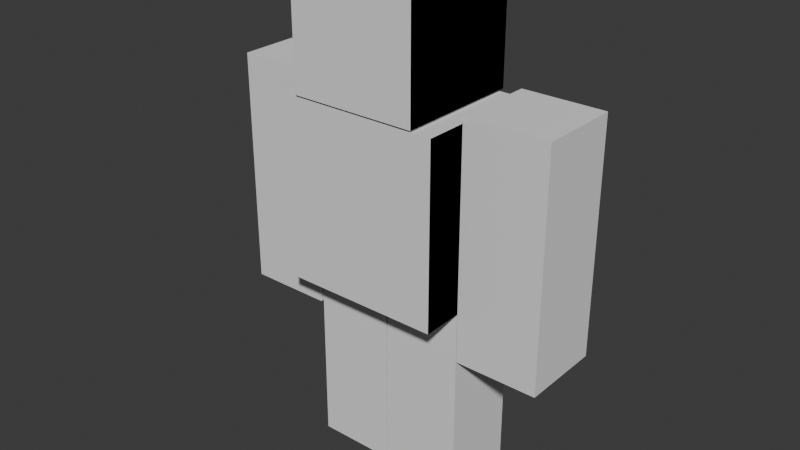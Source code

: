 # Source: character_1.blend  (saved by Blender 5.1.29; exported with 4.5.12 LTS)
import bpy
from mathutils import Matrix  # noqa: F401  (used for matrix-valued properties, if any)

bpy.ops.wm.read_factory_settings(use_empty=True)
scene = bpy.context.scene
scene.name = 'Scene'

# ---- collections
col_collection = bpy.data.collections.new('Collection'); scene.collection.children.link(col_collection)

# ---- world
world_world = bpy.data.worlds.new('World'); scene.world = world_world
world_world.use_nodes = True; world_world.node_tree.nodes.clear()
_N = world_world.node_tree.nodes; _L = world_world.node_tree.links
n0 = _N.new('ShaderNodeOutputWorld'); n0.name = 'World Output'; n0.location = (200, 100)
n1 = _N.new('ShaderNodeBackground'); n1.name = 'Background'; n1.location = (-200, 100)
n1.inputs[0].default_value = (0.05088, 0.05088, 0.05088, 1.0)
_L.new(n1.outputs[0], n0.inputs[0])
n0.is_active_output = True
world_world.color = (0.05088, 0.05088, 0.05088)
world_world.sun_shadow_jitter_overblur = 0.0

# ---- meshes
me_cube_006 = bpy.data.meshes.new('Cube.006')
me_cube_006.from_pydata([(1.0, -1.0, 2.021), (1.0, -1.0, 3.816), (1.0, 1.0, 2.021), (1.0, 1.0, 3.816), (2.042, -0.3453, 1.537), (2.042, -0.3453, 3.887), (2.042, 1.019, 1.537), (2.042, 1.019, 3.887), (1.015, -0.3453, 1.537), (1.015, -0.3453, 3.887), (1.015, 1.019, 1.537), (1.015, 1.019, 3.887), (0.9929, -0.3152, 0.02229), (0.9929, -0.3152, 2.015), (0.9929, 0.9893, 0.02229), (0.9929, 0.9893, 2.015), (0.01136, -0.3152, 0.02229), (0.01136, -0.3152, 2.015), (0.01136, 0.9893, 0.0198), (0.01136, 0.9893, 2.015), (0.7737, -1.038, 3.84), (0.7737, -1.038, 5.1), (0.7737, 1.038, 3.84), (0.7737, 1.038, 5.1), (1.0, -1.0, 2.021), (1.0, -1.0, 3.816), (1.0, 1.0, 2.021), (1.0, 1.0, 3.816), (0.7737, -1.038, 3.84), (0.7737, -1.038, 5.1), (0.7737, 1.038, 3.84), (0.7737, 1.038, 5.1), (0.0, 1.038, 3.84), (0.0, 1.038, 5.1), (0.0, -1.038, 3.84), (0.0, -1.038, 5.1), (0.0, 1.0, 2.021), (0.0, 1.0, 3.816), (0.0, -1.0, 2.021), (0.0, -1.0, 3.816), (2.042, -0.3453, 2.77), (2.042, -0.3453, 2.903), (2.042, -0.3453, 2.803), (2.042, -0.3453, 2.836), (2.042, -0.3453, 2.87), (2.042, 1.019, 2.903), (2.042, 1.019, 2.77), (2.042, 1.019, 2.87), (2.042, 1.019, 2.836), (2.042, 1.019, 2.803), (1.015, 1.019, 2.903), (1.015, 1.019, 2.77), (1.015, 1.019, 2.87), (1.015, 1.019, 2.836), (1.015, 1.019, 2.803), (1.015, -0.3453, 2.903), (1.015, -0.3453, 2.77), (1.015, -0.3453, 2.87), (1.015, -0.3453, 2.836), (1.015, -0.3453, 2.803), (0.01136, -0.3152, 1.149), (0.01136, -0.3152, 1.018), (0.01136, -0.3152, 1.117), (0.01136, -0.3152, 1.084), (0.01136, -0.3152, 1.051), (0.01136, 0.9893, 1.018), (0.01136, 0.9893, 1.149), (0.01136, 0.9893, 1.051), (0.01136, 0.9893, 1.084), (0.01136, 0.9893, 1.117), (0.9929, 0.9893, 1.018), (0.9929, 0.9893, 1.149), (0.9929, 0.9893, 1.051), (0.9929, 0.9893, 1.084), (0.9929, 0.9893, 1.117), (0.9929, -0.3152, 1.149), (0.9929, -0.3152, 1.018), (0.9929, -0.3152, 1.117), (0.9929, -0.3152, 1.084), (0.9929, -0.3152, 1.051), (-1.0, -1.0, 2.021), (-1.0, -1.0, 3.816), (-1.0, 1.0, 2.021), (-1.0, 1.0, 3.816), (-2.042, -0.3453, 1.537), (-2.042, -0.3453, 3.887), (-2.042, 1.019, 1.537), (-2.042, 1.019, 3.887), (-1.015, -0.3453, 1.537), (-1.015, -0.3453, 3.887), (-1.015, 1.019, 1.537), (-1.015, 1.019, 3.887), (-0.9929, -0.3152, 0.02229), (-0.9929, -0.3152, 2.015), (-0.9929, 0.9893, 0.02229), (-0.9929, 0.9893, 2.015), (-0.01136, -0.3152, 0.02229), (-0.01136, -0.3152, 2.015), (-0.01136, 0.9893, 0.02229), (-0.01136, 0.9893, 2.015), (-0.7737, -1.038, 3.84), (-0.7737, -1.038, 5.1), (-0.7737, 1.038, 3.84), (-0.7737, 1.038, 5.1), (-1.0, -1.0, 2.021), (-1.0, -1.0, 3.816), (-1.0, 1.0, 2.021), (-1.0, 1.0, 3.816), (-0.7737, -1.038, 3.84), (-0.7737, -1.038, 5.1), (-0.7737, 1.038, 3.84), (-0.7737, 1.038, 5.1), (-2.042, -0.3453, 2.77), (-2.042, -0.3453, 2.903), (-2.042, -0.3453, 2.803), (-2.042, -0.3453, 2.836), (-2.042, -0.3453, 2.87), (-2.042, 1.019, 2.903), (-2.042, 1.019, 2.77), (-2.042, 1.019, 2.87), (-2.042, 1.019, 2.836), (-2.042, 1.019, 2.803), (-1.015, 1.019, 2.903), (-1.015, 1.019, 2.77), (-1.015, 1.019, 2.87), (-1.015, 1.019, 2.836), (-1.015, 1.019, 2.803), (-1.015, -0.3453, 2.903), (-1.015, -0.3453, 2.77), (-1.015, -0.3453, 2.87), (-1.015, -0.3453, 2.836), (-1.015, -0.3453, 2.803), (-0.01136, -0.3152, 1.149), (-0.01136, -0.3152, 1.018), (-0.01136, -0.3152, 1.117), (-0.01136, -0.3152, 1.084), (-0.01136, -0.3152, 1.051), (-0.01136, 0.9893, 1.018), (-0.01136, 0.9893, 1.149), (-0.01136, 0.9893, 1.051), (-0.01136, 0.9893, 1.084), (-0.01136, 0.9893, 1.117), (-0.9929, 0.9893, 1.018), (-0.9929, 0.9893, 1.149), (-0.9929, 0.9893, 1.051), (-0.9929, 0.9893, 1.084), (-0.9929, 0.9893, 1.117), (-0.9929, -0.3152, 1.149), (-0.9929, -0.3152, 1.018), (-0.9929, -0.3152, 1.117), (-0.9929, -0.3152, 1.084), (-0.9929, -0.3152, 1.051)], [], [(2, 3, 1, 0), (6, 4, 8, 10), (11, 9, 5, 7), (14, 12, 16, 18), (19, 17, 13, 15), (22, 23, 21, 20), (24, 26, 27, 25), (38, 24, 25, 39), (37, 39, 25, 27), (28, 30, 31, 29), (34, 28, 29, 35), (33, 35, 29, 31), (30, 28, 34, 32), (30, 32, 33, 31), (26, 24, 38, 36), (26, 36, 37, 27), (41, 55, 57, 44), (44, 57, 58, 43), (43, 58, 59, 42), (42, 59, 56, 40), (55, 50, 52, 57), (57, 52, 53, 58), (58, 53, 54, 59), (59, 54, 51, 56), (50, 45, 47, 52), (52, 47, 48, 53), (53, 48, 49, 54), (54, 49, 46, 51), (45, 41, 44, 47), (47, 44, 43, 48), (48, 43, 42, 49), (49, 42, 40, 46), (55, 41, 5, 9), (4, 6, 46, 40), (8, 4, 40, 56), (41, 45, 7, 5), (6, 10, 51, 46), (45, 50, 11, 7), (10, 8, 56, 51), (50, 55, 9, 11), (71, 75, 77, 74), (74, 77, 78, 73), (73, 78, 79, 72), (72, 79, 76, 70), (75, 60, 62, 77), (77, 62, 63, 78), (78, 63, 64, 79), (79, 64, 61, 76), (66, 71, 74, 69), (69, 74, 73, 68), (68, 73, 72, 67), (67, 72, 70, 65), (60, 66, 69, 62), (62, 69, 68, 63), (63, 68, 67, 64), (64, 67, 65, 61), (60, 75, 13, 17), (16, 12, 76, 61), (66, 60, 17, 19), (18, 16, 61, 65), (14, 18, 65, 70), (71, 66, 19, 15), (12, 14, 70, 76), (75, 71, 15, 13), (82, 80, 81, 83), (86, 90, 88, 84), (91, 87, 85, 89), (94, 98, 96, 92), (99, 95, 93, 97), (102, 100, 101, 103), (104, 105, 107, 106), (38, 39, 105, 104), (37, 107, 105, 39), (108, 109, 111, 110), (34, 35, 109, 108), (33, 111, 109, 35), (110, 32, 34, 108), (110, 111, 33, 32), (106, 36, 38, 104), (106, 107, 37, 36), (113, 116, 129, 127), (116, 115, 130, 129), (115, 114, 131, 130), (114, 112, 128, 131), (127, 129, 124, 122), (129, 130, 125, 124), (130, 131, 126, 125), (131, 128, 123, 126), (122, 124, 119, 117), (124, 125, 120, 119), (125, 126, 121, 120), (126, 123, 118, 121), (117, 119, 116, 113), (119, 120, 115, 116), (120, 121, 114, 115), (121, 118, 112, 114), (127, 89, 85, 113), (84, 112, 118, 86), (88, 128, 112, 84), (113, 85, 87, 117), (86, 118, 123, 90), (117, 87, 91, 122), (90, 123, 128, 88), (122, 91, 89, 127), (143, 146, 149, 147), (146, 145, 150, 149), (145, 144, 151, 150), (144, 142, 148, 151), (147, 149, 134, 132), (149, 150, 135, 134), (150, 151, 136, 135), (151, 148, 133, 136), (138, 141, 146, 143), (141, 140, 145, 146), (140, 139, 144, 145), (139, 137, 142, 144), (132, 134, 141, 138), (134, 135, 140, 141), (135, 136, 139, 140), (136, 133, 137, 139), (132, 97, 93, 147), (96, 133, 148, 92), (138, 99, 97, 132), (98, 137, 133, 96), (94, 142, 137, 98), (143, 95, 99, 138), (92, 148, 142, 94), (147, 93, 95, 143)])
_uv = me_cube_006.uv_layers.new(name='UVMap')
_uv.uv.foreach_set('vector', [0.375, 0.5, 0.625, 0.5, 0.625, 0.75, 0.375, 0.75, 0.125, 0.5, 0.125, 0.75, 0.375, 0.75, 0.375, 0.5, 0.625, 0.5, 0.625, 0.75, 0.875, 0.75, 0.875, 0.5, 0.125, 0.5, 0.125, 0.75, 0.375, 0.75, 0.375, 0.5, 0.625, 0.5, 0.625, 0.75, 0.875, 0.75, 0.875, 0.5, 0.375, 0.5, 0.625, 0.5, 0.625, 0.75, 0.375, 0.75, 0.375, 0.0, 0.375, 0.25, 0.625, 0.25, 0.625, 0.0, 0.375, 0.875, 0.375, 1.0, 0.625, 1.0, 0.625, 0.875, 0.75, 0.5, 0.75, 0.75, 0.875, 0.75, 0.875, 0.5, 0.375, 0.0, 0.375, 0.25, 0.625, 0.25, 0.625, 0.0, 0.375, 0.875, 0.375, 1.0, 0.625, 1.0, 0.625, 0.875, 0.75, 0.5, 0.75, 0.75, 0.875, 0.75, 0.875, 0.5, 0.125, 0.5, 0.125, 0.75, 0.25, 0.75, 0.25, 0.5, 0.375, 0.25, 0.375, 0.375, 0.625, 0.375, 0.625, 0.25, 0.125, 0.5, 0.125, 0.75, 0.25, 0.75, 0.25, 0.5, 0.375, 0.25, 0.375, 0.375, 0.625, 0.375, 0.625, 0.25, 0.5203, 1.0, 0.5203, 0.75, 0.5168, 0.75, 0.5168, 1.0, 0.5168, 1.0, 0.5168, 0.75, 0.5133, 0.75, 0.5133, 1.0, 0.5133, 1.0, 0.5133, 0.75, 0.5097, 0.75, 0.5097, 1.0, 0.5097, 1.0, 0.5097, 0.75, 0.5062, 0.75, 0.5062, 1.0, 0.5203, 0.75, 0.5203, 0.5, 0.5168, 0.5, 0.5168, 0.75, 0.5168, 0.75, 0.5168, 0.5, 0.5133, 0.5, 0.5133, 0.75, 0.5133, 0.75, 0.5133, 0.5, 0.5097, 0.5, 0.5097, 0.75, 0.5097, 0.75, 0.5097, 0.5, 0.5062, 0.5, 0.5062, 0.75, 0.5203, 0.5, 0.5203, 0.25, 0.5168, 0.25, 0.5168, 0.5, 0.5168, 0.5, 0.5168, 0.25, 0.5133, 0.25, 0.5133, 0.5, 0.5133, 0.5, 0.5133, 0.25, 0.5097, 0.25, 0.5097, 0.5, 0.5097, 0.5, 0.5097, 0.25, 0.5062, 0.25, 0.5062, 0.5, 0.5203, 0.25, 0.5203, 0.0, 0.5168, 0.0, 0.5168, 0.25, 0.5168, 0.25, 0.5168, 0.0, 0.5133, 0.0, 0.5133, 0.25, 0.5133, 0.25, 0.5133, 0.0, 0.5097, 0.0, 0.5097, 0.25, 0.5097, 0.25, 0.5097, 0.0, 0.5062, 0.0, 0.5062, 0.25, 0.5203, 0.75, 0.5203, 1.0, 0.625, 1.0, 0.625, 0.75, 0.375, 0.0, 0.375, 0.25, 0.5062, 0.25, 0.5062, 0.0, 0.375, 0.75, 0.375, 1.0, 0.5062, 1.0, 0.5062, 0.75, 0.5203, 0.0, 0.5203, 0.25, 0.625, 0.25, 0.625, 0.0, 0.375, 0.25, 0.375, 0.5, 0.5062, 0.5, 0.5062, 0.25, 0.5203, 0.25, 0.5203, 0.5, 0.625, 0.5, 0.625, 0.25, 0.375, 0.5, 0.375, 0.75, 0.5062, 0.75, 0.5062, 0.5, 0.5203, 0.5, 0.5203, 0.75, 0.625, 0.75, 0.625, 0.5, 0.5166, 0.25, 0.5166, 0.0, 0.5124, 0.0, 0.5124, 0.25, 0.5124, 0.25, 0.5124, 0.0, 0.5083, 0.0, 0.5083, 0.25, 0.5083, 0.25, 0.5083, 0.0, 0.5042, 0.0, 0.5042, 0.25, 0.5042, 0.25, 0.5042, 0.0, 0.5001, 0.0, 0.5001, 0.25, 0.5166, 1.0, 0.5166, 0.75, 0.5124, 0.75, 0.5124, 1.0, 0.5124, 1.0, 0.5124, 0.75, 0.5083, 0.75, 0.5083, 1.0, 0.5083, 1.0, 0.5083, 0.75, 0.5042, 0.75, 0.5042, 1.0, 0.5042, 1.0, 0.5042, 0.75, 0.5001, 0.75, 0.5001, 1.0, 0.5166, 0.5, 0.5166, 0.25, 0.5124, 0.25, 0.5124, 0.5, 0.5124, 0.5, 0.5124, 0.25, 0.5083, 0.25, 0.5083, 0.5, 0.5083, 0.5, 0.5083, 0.25, 0.5042, 0.25, 0.5042, 0.5, 0.5042, 0.5, 0.5042, 0.25, 0.5001, 0.25, 0.5001, 0.5, 0.5166, 0.75, 0.5166, 0.5, 0.5124, 0.5, 0.5124, 0.75, 0.5124, 0.75, 0.5124, 0.5, 0.5083, 0.5, 0.5083, 0.75, 0.5083, 0.75, 0.5083, 0.5, 0.5042, 0.5, 0.5042, 0.75, 0.5042, 0.75, 0.5042, 0.5, 0.5001, 0.5, 0.5001, 0.75, 0.5166, 0.75, 0.5166, 1.0, 0.625, 1.0, 0.625, 0.75, 0.375, 0.75, 0.375, 1.0, 0.5001, 1.0, 0.5001, 0.75, 0.5166, 0.5, 0.5166, 0.75, 0.625, 0.75, 0.625, 0.5, 0.375, 0.5, 0.375, 0.75, 0.5001, 0.75, 0.5001, 0.5, 0.375, 0.25, 0.375, 0.5, 0.5001, 0.5, 0.5001, 0.25, 0.5166, 0.25, 0.5166, 0.5, 0.625, 0.5, 0.625, 0.25, 0.375, 0.0, 0.375, 0.25, 0.5001, 0.25, 0.5001, 0.0, 0.5166, 0.0, 0.5166, 0.25, 0.625, 0.25, 0.625, 0.0, 0.375, 0.5, 0.375, 0.75, 0.625, 0.75, 0.625, 0.5, 0.125, 0.5, 0.375, 0.5, 0.375, 0.75, 0.125, 0.75, 0.625, 0.5, 0.875, 0.5, 0.875, 0.75, 0.625, 0.75, 0.125, 0.5, 0.375, 0.5, 0.375, 0.75, 0.125, 0.75, 0.625, 0.5, 0.875, 0.5, 0.875, 0.75, 0.625, 0.75, 0.375, 0.5, 0.375, 0.75, 0.625, 0.75, 0.625, 0.5, 0.375, 0.0, 0.625, 0.0, 0.625, 0.25, 0.375, 0.25, 0.375, 0.875, 0.625, 0.875, 0.625, 1.0, 0.375, 1.0, 0.75, 0.5, 0.875, 0.5, 0.875, 0.75, 0.75, 0.75, 0.375, 0.0, 0.625, 0.0, 0.625, 0.25, 0.375, 0.25, 0.375, 0.875, 0.625, 0.875, 0.625, 1.0, 0.375, 1.0, 0.75, 0.5, 0.875, 0.5, 0.875, 0.75, 0.75, 0.75, 0.125, 0.5, 0.25, 0.5, 0.25, 0.75, 0.125, 0.75, 0.375, 0.25, 0.625, 0.25, 0.625, 0.375, 0.375, 0.375, 0.125, 0.5, 0.25, 0.5, 0.25, 0.75, 0.125, 0.75, 0.375, 0.25, 0.625, 0.25, 0.625, 0.375, 0.375, 0.375, 0.5203, 1.0, 0.5168, 1.0, 0.5168, 0.75, 0.5203, 0.75, 0.5168, 1.0, 0.5133, 1.0, 0.5133, 0.75, 0.5168, 0.75, 0.5133, 1.0, 0.5097, 1.0, 0.5097, 0.75, 0.5133, 0.75, 0.5097, 1.0, 0.5062, 1.0, 0.5062, 0.75, 0.5097, 0.75, 0.5203, 0.75, 0.5168, 0.75, 0.5168, 0.5, 0.5203, 0.5, 0.5168, 0.75, 0.5133, 0.75, 0.5133, 0.5, 0.5168, 0.5, 0.5133, 0.75, 0.5097, 0.75, 0.5097, 0.5, 0.5133, 0.5, 0.5097, 0.75, 0.5062, 0.75, 0.5062, 0.5, 0.5097, 0.5, 0.5203, 0.5, 0.5168, 0.5, 0.5168, 0.25, 0.5203, 0.25, 0.5168, 0.5, 0.5133, 0.5, 0.5133, 0.25, 0.5168, 0.25, 0.5133, 0.5, 0.5097, 0.5, 0.5097, 0.25, 0.5133, 0.25, 0.5097, 0.5, 0.5062, 0.5, 0.5062, 0.25, 0.5097, 0.25, 0.5203, 0.25, 0.5168, 0.25, 0.5168, 0.0, 0.5203, 0.0, 0.5168, 0.25, 0.5133, 0.25, 0.5133, 0.0, 0.5168, 0.0, 0.5133, 0.25, 0.5097, 0.25, 0.5097, 0.0, 0.5133, 0.0, 0.5097, 0.25, 0.5062, 0.25, 0.5062, 0.0, 0.5097, 0.0, 0.5203, 0.75, 0.625, 0.75, 0.625, 1.0, 0.5203, 1.0, 0.375, 0.0, 0.5062, 0.0, 0.5062, 0.25, 0.375, 0.25, 0.375, 0.75, 0.5062, 0.75, 0.5062, 1.0, 0.375, 1.0, 0.5203, 0.0, 0.625, 0.0, 0.625, 0.25, 0.5203, 0.25, 0.375, 0.25, 0.5062, 0.25, 0.5062, 0.5, 0.375, 0.5, 0.5203, 0.25, 0.625, 0.25, 0.625, 0.5, 0.5203, 0.5, 0.375, 0.5, 0.5062, 0.5, 0.5062, 0.75, 0.375, 0.75, 0.5203, 0.5, 0.625, 0.5, 0.625, 0.75, 0.5203, 0.75, 0.5166, 0.25, 0.5124, 0.25, 0.5124, 0.0, 0.5166, 0.0, 0.5124, 0.25, 0.5083, 0.25, 0.5083, 0.0, 0.5124, 0.0, 0.5083, 0.25, 0.5042, 0.25, 0.5042, 0.0, 0.5083, 0.0, 0.5042, 0.25, 0.5001, 0.25, 0.5001, 0.0, 0.5042, 0.0, 0.5166, 1.0, 0.5124, 1.0, 0.5124, 0.75, 0.5166, 0.75, 0.5124, 1.0, 0.5083, 1.0, 0.5083, 0.75, 0.5124, 0.75, 0.5083, 1.0, 0.5042, 1.0, 0.5042, 0.75, 0.5083, 0.75, 0.5042, 1.0, 0.5001, 1.0, 0.5001, 0.75, 0.5042, 0.75, 0.5166, 0.5, 0.5124, 0.5, 0.5124, 0.25, 0.5166, 0.25, 0.5124, 0.5, 0.5083, 0.5, 0.5083, 0.25, 0.5124, 0.25, 0.5083, 0.5, 0.5042, 0.5, 0.5042, 0.25, 0.5083, 0.25, 0.5042, 0.5, 0.5001, 0.5, 0.5001, 0.25, 0.5042, 0.25, 0.5166, 0.75, 0.5124, 0.75, 0.5124, 0.5, 0.5166, 0.5, 0.5124, 0.75, 0.5083, 0.75, 0.5083, 0.5, 0.5124, 0.5, 0.5083, 0.75, 0.5042, 0.75, 0.5042, 0.5, 0.5083, 0.5, 0.5042, 0.75, 0.5001, 0.75, 0.5001, 0.5, 0.5042, 0.5, 0.5166, 0.75, 0.625, 0.75, 0.625, 1.0, 0.5166, 1.0, 0.375, 0.75, 0.5001, 0.75, 0.5001, 1.0, 0.375, 1.0, 0.5166, 0.5, 0.625, 0.5, 0.625, 0.75, 0.5166, 0.75, 0.375, 0.5, 0.5001, 0.5, 0.5001, 0.75, 0.375, 0.75, 0.375, 0.25, 0.5001, 0.25, 0.5001, 0.5, 0.375, 0.5, 0.5166, 0.25, 0.625, 0.25, 0.625, 0.5, 0.5166, 0.5, 0.375, 0.0, 0.5001, 0.0, 0.5001, 0.25, 0.375, 0.25, 0.5166, 0.0, 0.625, 0.0, 0.625, 0.25, 0.5166, 0.25])
_ca = me_cube_006.color_attributes.new('Attribute', 'BYTE_COLOR', 'CORNER')
_ca.data.foreach_set('color', [1.0, 1.0, 1.0, 1.0, 1.0, 1.0, 1.0, 1.0, 1.0, 1.0, 1.0, 1.0, 1.0, 1.0, 1.0, 1.0, 1.0, 1.0, 1.0, 1.0, 1.0, 1.0, 1.0, 1.0, 1.0, 1.0, 1.0, 1.0, 1.0, 1.0, 1.0, 1.0, 1.0, 1.0, 1.0, 1.0, 1.0, 1.0, 1.0, 1.0, 1.0, 1.0, 1.0, 1.0, 1.0, 1.0, 1.0, 1.0, 1.0, 1.0, 1.0, 1.0, 1.0, 1.0, 1.0, 1.0, 1.0, 1.0, 1.0, 1.0, 1.0, 1.0, 1.0, 1.0, 1.0, 1.0, 1.0, 1.0, 1.0, 1.0, 1.0, 1.0, 1.0, 1.0, 1.0, 1.0, 1.0, 1.0, 1.0, 1.0, 1.0, 1.0, 1.0, 1.0, 1.0, 1.0, 1.0, 1.0, 1.0, 1.0, 1.0, 1.0, 1.0, 1.0, 1.0, 1.0, 1.0, 1.0, 1.0, 1.0, 1.0, 1.0, 1.0, 1.0, 1.0, 1.0, 1.0, 1.0, 1.0, 1.0, 1.0, 1.0, 1.0, 1.0, 1.0, 1.0, 1.0, 1.0, 1.0, 1.0, 1.0, 1.0, 1.0, 1.0, 1.0, 1.0, 1.0, 1.0, 1.0, 1.0, 1.0, 1.0, 1.0, 1.0, 1.0, 1.0, 1.0, 1.0, 1.0, 1.0, 1.0, 1.0, 1.0, 1.0, 1.0, 1.0, 1.0, 1.0, 1.0, 1.0, 1.0, 1.0, 1.0, 1.0, 1.0, 1.0, 1.0, 1.0, 1.0, 1.0, 1.0, 1.0, 1.0, 1.0, 1.0, 1.0, 1.0, 1.0, 1.0, 1.0, 1.0, 1.0, 1.0, 1.0, 1.0, 1.0, 1.0, 1.0, 1.0, 1.0, 1.0, 1.0, 1.0, 1.0, 1.0, 1.0, 1.0, 1.0, 1.0, 1.0, 1.0, 1.0, 1.0, 1.0, 1.0, 1.0, 1.0, 1.0, 1.0, 1.0, 1.0, 1.0, 1.0, 1.0, 1.0, 1.0, 1.0, 1.0, 1.0, 1.0, 1.0, 1.0, 1.0, 1.0, 1.0, 1.0, 1.0, 1.0, 1.0, 1.0, 1.0, 1.0, 1.0, 1.0, 1.0, 1.0, 1.0, 1.0, 1.0, 1.0, 1.0, 1.0, 1.0, 1.0, 1.0, 1.0, 1.0, 1.0, 1.0, 1.0, 1.0, 1.0, 1.0, 1.0, 1.0, 1.0, 1.0, 1.0, 1.0, 1.0, 1.0, 1.0, 1.0, 1.0, 1.0, 1.0, 1.0, 1.0, 1.0, 1.0, 1.0, 1.0, 1.0, 1.0, 1.0, 1.0, 1.0, 1.0, 1.0, 1.0, 1.0, 1.0, 1.0, 1.0, 1.0, 1.0, 1.0, 1.0, 1.0, 1.0, 1.0, 1.0, 1.0, 1.0, 1.0, 1.0, 1.0, 1.0, 1.0, 1.0, 1.0, 1.0, 1.0, 1.0, 1.0, 1.0, 1.0, 1.0, 1.0, 1.0, 1.0, 1.0, 1.0, 1.0, 1.0, 1.0, 1.0, 1.0, 1.0, 1.0, 1.0, 1.0, 1.0, 1.0, 1.0, 1.0, 1.0, 1.0, 1.0, 1.0, 1.0, 1.0, 1.0, 1.0, 1.0, 1.0, 1.0, 1.0, 1.0, 1.0, 1.0, 1.0, 1.0, 1.0, 1.0, 1.0, 1.0, 1.0, 1.0, 1.0, 1.0, 1.0, 1.0, 1.0, 1.0, 1.0, 1.0, 1.0, 1.0, 1.0, 1.0, 1.0, 1.0, 1.0, 1.0, 1.0, 1.0, 1.0, 1.0, 1.0, 1.0, 1.0, 1.0, 1.0, 1.0, 1.0, 1.0, 1.0, 1.0, 1.0, 1.0, 1.0, 1.0, 1.0, 1.0, 1.0, 1.0, 1.0, 1.0, 1.0, 1.0, 1.0, 1.0, 1.0, 1.0, 1.0, 1.0, 1.0, 1.0, 1.0, 1.0, 1.0, 1.0, 1.0, 1.0, 1.0, 1.0, 1.0, 1.0, 1.0, 1.0, 1.0, 1.0, 1.0, 1.0, 1.0, 1.0, 1.0, 1.0, 1.0, 1.0, 1.0, 1.0, 1.0, 1.0, 1.0, 1.0, 1.0, 1.0, 1.0, 1.0, 1.0, 1.0, 1.0, 1.0, 1.0, 1.0, 1.0, 1.0, 1.0, 1.0, 1.0, 1.0, 1.0, 1.0, 1.0, 1.0, 1.0, 1.0, 1.0, 1.0, 1.0, 1.0, 1.0, 1.0, 1.0, 1.0, 1.0, 1.0, 1.0, 1.0, 1.0, 1.0, 1.0, 1.0, 1.0, 1.0, 1.0, 1.0, 1.0, 1.0, 1.0, 1.0, 1.0, 1.0, 1.0, 1.0, 1.0, 1.0, 1.0, 1.0, 1.0, 1.0, 1.0, 1.0, 1.0, 1.0, 1.0, 1.0, 1.0, 1.0, 1.0, 1.0, 1.0, 1.0, 1.0, 1.0, 1.0, 1.0, 1.0, 1.0, 1.0, 1.0, 1.0, 1.0, 1.0, 1.0, 1.0, 1.0, 1.0, 1.0, 1.0, 1.0, 1.0, 1.0, 1.0, 1.0, 1.0, 1.0, 1.0, 1.0, 1.0, 1.0, 1.0, 1.0, 1.0, 1.0, 1.0, 1.0, 1.0, 1.0, 1.0, 1.0, 1.0, 1.0, 1.0, 1.0, 1.0, 1.0, 1.0, 1.0, 1.0, 1.0, 1.0, 1.0, 1.0, 1.0, 1.0, 1.0, 1.0, 1.0, 1.0, 1.0, 1.0, 1.0, 1.0, 1.0, 1.0, 1.0, 1.0, 1.0, 1.0, 1.0, 1.0, 1.0, 1.0, 1.0, 1.0, 1.0, 1.0, 1.0, 1.0, 1.0, 1.0, 1.0, 1.0, 1.0, 1.0, 1.0, 1.0, 1.0, 1.0, 1.0, 1.0, 1.0, 1.0, 1.0, 1.0, 1.0, 1.0, 1.0, 1.0, 1.0, 1.0, 1.0, 1.0, 1.0, 1.0, 1.0, 1.0, 1.0, 1.0, 1.0, 1.0, 1.0, 1.0, 1.0, 1.0, 1.0, 1.0, 1.0, 1.0, 1.0, 1.0, 1.0, 1.0, 1.0, 1.0, 1.0, 1.0, 1.0, 1.0, 1.0, 1.0, 1.0, 1.0, 1.0, 1.0, 1.0, 1.0, 1.0, 1.0, 1.0, 1.0, 1.0, 1.0, 1.0, 1.0, 1.0, 1.0, 1.0, 1.0, 1.0, 1.0, 1.0, 1.0, 1.0, 1.0, 1.0, 1.0, 1.0, 1.0, 1.0, 1.0, 1.0, 1.0, 1.0, 1.0, 1.0, 1.0, 1.0, 1.0, 1.0, 1.0, 1.0, 1.0, 1.0, 1.0, 1.0, 1.0, 1.0, 1.0, 1.0, 1.0, 1.0, 1.0, 1.0, 1.0, 1.0, 1.0, 1.0, 1.0, 1.0, 1.0, 1.0, 1.0, 1.0, 1.0, 1.0, 1.0, 1.0, 1.0, 1.0, 1.0, 1.0, 1.0, 1.0, 1.0, 1.0, 1.0, 1.0, 1.0, 1.0, 1.0, 1.0, 1.0, 1.0, 1.0, 1.0, 1.0, 1.0, 1.0, 1.0, 1.0, 1.0, 1.0, 1.0, 1.0, 1.0, 1.0, 1.0, 1.0, 1.0, 1.0, 1.0, 1.0, 1.0, 1.0, 1.0, 1.0, 1.0, 1.0, 1.0, 1.0, 1.0, 1.0, 1.0, 1.0, 1.0, 1.0, 1.0, 1.0, 1.0, 1.0, 1.0, 1.0, 1.0, 1.0, 1.0, 1.0, 1.0, 1.0, 1.0, 1.0, 1.0, 1.0, 1.0, 1.0, 1.0, 1.0, 1.0, 1.0, 1.0, 1.0, 1.0, 1.0, 1.0, 1.0, 1.0, 1.0, 1.0, 1.0, 1.0, 1.0, 1.0, 1.0, 1.0, 1.0, 1.0, 1.0, 1.0, 1.0, 1.0, 1.0, 1.0, 1.0, 1.0, 1.0, 1.0, 1.0, 1.0, 1.0, 1.0, 1.0, 1.0, 1.0, 1.0, 1.0, 1.0, 1.0, 1.0, 1.0, 1.0, 1.0, 1.0, 1.0, 1.0, 1.0, 1.0, 1.0, 1.0, 1.0, 1.0, 1.0, 1.0, 1.0, 1.0, 1.0, 1.0, 1.0, 1.0, 1.0, 1.0, 1.0, 1.0, 1.0, 1.0, 1.0, 1.0, 1.0, 1.0, 1.0, 1.0, 1.0, 1.0, 1.0, 1.0, 1.0, 1.0, 1.0, 1.0, 1.0, 1.0, 1.0, 1.0, 1.0, 1.0, 1.0, 1.0, 1.0, 1.0, 1.0, 1.0, 1.0, 1.0, 1.0, 1.0, 1.0, 1.0, 1.0, 1.0, 1.0, 1.0, 1.0, 1.0, 1.0, 1.0, 1.0, 1.0, 1.0, 1.0, 1.0, 1.0, 1.0, 1.0, 1.0, 1.0, 1.0, 1.0, 1.0, 1.0, 1.0, 1.0, 1.0, 1.0, 1.0, 1.0, 1.0, 1.0, 1.0, 1.0, 1.0, 1.0, 1.0, 1.0, 1.0, 1.0, 1.0, 1.0, 1.0, 1.0, 1.0, 1.0, 1.0, 1.0, 1.0, 1.0, 1.0, 1.0, 1.0, 1.0, 1.0, 1.0, 1.0, 1.0, 1.0, 1.0, 1.0, 1.0, 1.0, 1.0, 1.0, 1.0, 1.0, 1.0, 1.0, 1.0, 1.0, 1.0, 1.0, 1.0, 1.0, 1.0, 1.0, 1.0, 1.0, 1.0, 1.0, 1.0, 1.0, 1.0, 1.0, 1.0, 1.0, 1.0, 1.0, 1.0, 1.0, 1.0, 1.0, 1.0, 1.0, 1.0, 1.0, 1.0, 1.0, 1.0, 1.0, 1.0, 1.0, 1.0, 1.0, 1.0, 1.0, 1.0, 1.0, 1.0, 1.0, 1.0, 1.0, 1.0, 1.0, 1.0, 1.0, 1.0, 1.0, 1.0, 1.0, 1.0, 1.0, 1.0, 1.0, 1.0, 1.0, 1.0, 1.0, 1.0, 1.0, 1.0, 1.0, 1.0, 1.0, 1.0, 1.0, 1.0, 1.0, 1.0, 1.0, 1.0, 1.0, 1.0, 1.0, 1.0, 1.0, 1.0, 1.0, 1.0, 1.0, 1.0, 1.0, 1.0, 1.0, 1.0, 1.0, 1.0, 1.0, 1.0, 1.0, 1.0, 1.0, 1.0, 1.0, 1.0, 1.0, 1.0, 1.0, 1.0, 1.0, 1.0, 1.0, 1.0, 1.0, 1.0, 1.0, 1.0, 1.0, 1.0, 1.0, 1.0, 1.0, 1.0, 1.0, 1.0, 1.0, 1.0, 1.0, 1.0, 1.0, 1.0, 1.0, 1.0, 1.0, 1.0, 1.0, 1.0, 1.0, 1.0, 1.0, 1.0, 1.0, 1.0, 1.0, 1.0, 1.0, 1.0, 1.0, 1.0, 1.0, 1.0, 1.0, 1.0, 1.0, 1.0, 1.0, 1.0, 1.0, 1.0, 1.0, 1.0, 1.0, 1.0, 1.0, 1.0, 1.0, 1.0, 1.0, 1.0, 1.0, 1.0, 1.0, 1.0, 1.0, 1.0, 1.0, 1.0, 1.0, 1.0, 1.0, 1.0, 1.0, 1.0, 1.0, 1.0, 1.0, 1.0, 1.0, 1.0, 1.0, 1.0, 1.0, 1.0, 1.0, 1.0, 1.0, 1.0, 1.0, 1.0, 1.0, 1.0, 1.0, 1.0, 1.0, 1.0, 1.0, 1.0, 1.0, 1.0, 1.0, 1.0, 1.0, 1.0, 1.0, 1.0, 1.0, 1.0, 1.0, 1.0, 1.0, 1.0, 1.0, 1.0, 1.0, 1.0, 1.0, 1.0, 1.0, 1.0, 1.0, 1.0, 1.0, 1.0, 1.0, 1.0, 1.0, 1.0, 1.0, 1.0, 1.0, 1.0, 1.0, 1.0, 1.0, 1.0, 1.0, 1.0, 1.0, 1.0, 1.0, 1.0, 1.0, 1.0, 1.0, 1.0, 1.0, 1.0, 1.0, 1.0, 1.0, 1.0, 1.0, 1.0, 1.0, 1.0, 1.0, 1.0, 1.0, 1.0, 1.0, 1.0, 1.0, 1.0, 1.0, 1.0, 1.0, 1.0, 1.0, 1.0, 1.0, 1.0, 1.0, 1.0, 1.0, 1.0, 1.0, 1.0, 1.0, 1.0, 1.0, 1.0, 1.0, 1.0, 1.0, 1.0, 1.0, 1.0, 1.0, 1.0, 1.0, 1.0, 1.0, 1.0, 1.0, 1.0, 1.0, 1.0, 1.0, 1.0, 1.0, 1.0, 1.0, 1.0, 1.0, 1.0, 1.0, 1.0, 1.0, 1.0, 1.0, 1.0, 1.0, 1.0, 1.0, 1.0, 1.0, 1.0, 1.0, 1.0, 1.0, 1.0, 1.0, 1.0, 1.0, 1.0, 1.0, 1.0, 1.0, 1.0, 1.0, 1.0, 1.0, 1.0, 1.0, 1.0, 1.0, 1.0, 1.0, 1.0, 1.0, 1.0, 1.0, 1.0, 1.0, 1.0, 1.0, 1.0, 1.0, 1.0, 1.0, 1.0, 1.0, 1.0, 1.0, 1.0, 1.0, 1.0, 1.0, 1.0, 1.0, 1.0, 1.0, 1.0, 1.0, 1.0, 1.0, 1.0, 1.0, 1.0, 1.0, 1.0, 1.0, 1.0, 1.0, 1.0, 1.0, 1.0, 1.0, 1.0, 1.0, 1.0, 1.0, 1.0, 1.0, 1.0, 1.0, 1.0, 1.0, 1.0, 1.0, 1.0, 1.0, 1.0, 1.0, 1.0, 1.0, 1.0, 1.0, 1.0, 1.0, 1.0, 1.0, 1.0, 1.0, 1.0, 1.0, 1.0, 1.0, 1.0, 1.0, 1.0, 1.0, 1.0, 1.0, 1.0, 1.0, 1.0, 1.0, 1.0, 1.0, 1.0, 1.0, 1.0, 1.0, 1.0, 1.0, 1.0, 1.0, 1.0, 1.0, 1.0, 1.0, 1.0, 1.0, 1.0, 1.0, 1.0, 1.0, 1.0, 1.0, 1.0, 1.0, 1.0, 1.0, 1.0, 1.0, 1.0, 1.0, 1.0, 1.0, 1.0, 1.0, 1.0, 1.0, 1.0, 1.0, 1.0, 1.0, 1.0, 1.0, 1.0, 1.0, 1.0, 1.0, 1.0, 1.0, 1.0, 1.0, 1.0, 1.0, 1.0, 1.0, 1.0, 1.0, 1.0, 1.0, 1.0, 1.0, 1.0, 1.0, 1.0, 1.0, 1.0, 1.0, 1.0, 1.0, 1.0, 1.0, 1.0, 1.0, 1.0, 1.0, 1.0, 1.0, 1.0, 1.0, 1.0, 1.0, 1.0, 1.0, 1.0, 1.0, 1.0, 1.0, 1.0, 1.0, 1.0, 1.0, 1.0, 1.0, 1.0, 1.0, 1.0, 1.0, 1.0, 1.0, 1.0, 1.0, 1.0, 1.0, 1.0, 1.0, 1.0, 1.0, 1.0, 1.0, 1.0, 1.0, 1.0, 1.0, 1.0, 1.0, 1.0, 1.0, 1.0, 1.0, 1.0, 1.0, 1.0, 1.0, 1.0, 1.0, 1.0, 1.0, 1.0, 1.0, 1.0, 1.0, 1.0, 1.0, 1.0, 1.0, 1.0, 1.0, 1.0, 1.0, 1.0, 1.0, 1.0, 1.0, 1.0, 1.0, 1.0, 1.0, 1.0, 1.0, 1.0, 1.0, 1.0, 1.0, 1.0, 1.0, 1.0, 1.0, 1.0, 1.0, 1.0, 1.0, 1.0, 1.0, 1.0, 1.0, 1.0, 1.0, 1.0, 1.0, 1.0, 1.0, 1.0, 1.0, 1.0, 1.0, 1.0, 1.0, 1.0, 1.0, 1.0, 1.0, 1.0, 1.0, 1.0, 1.0, 1.0, 1.0, 1.0, 1.0, 1.0, 1.0, 1.0, 1.0, 1.0, 1.0, 1.0, 1.0, 1.0, 1.0, 1.0, 1.0, 1.0, 1.0, 1.0, 1.0, 1.0, 1.0, 1.0, 1.0, 1.0, 1.0, 1.0, 1.0, 1.0, 1.0, 1.0, 1.0, 1.0, 1.0, 1.0, 1.0, 1.0, 1.0, 1.0, 1.0, 1.0, 1.0, 1.0, 1.0, 1.0, 1.0, 1.0, 1.0, 1.0, 1.0, 1.0, 1.0, 1.0, 1.0, 1.0, 1.0, 1.0, 1.0, 1.0, 1.0, 1.0, 1.0, 1.0, 1.0, 1.0, 1.0, 1.0, 1.0, 1.0, 1.0, 1.0, 1.0, 1.0, 1.0, 1.0, 1.0, 1.0, 1.0, 1.0, 1.0, 1.0, 1.0, 1.0, 1.0, 1.0, 1.0, 1.0, 1.0, 1.0, 1.0, 1.0, 1.0, 1.0, 1.0, 1.0, 1.0, 1.0, 1.0, 1.0, 1.0, 1.0, 1.0, 1.0, 1.0, 1.0, 1.0, 1.0, 1.0, 1.0, 1.0, 1.0, 1.0, 1.0, 1.0, 1.0, 1.0, 1.0, 1.0, 1.0, 1.0, 1.0, 1.0, 1.0, 1.0, 1.0, 1.0, 1.0, 1.0, 1.0, 1.0, 1.0, 1.0, 1.0, 1.0, 1.0, 1.0, 1.0, 1.0, 1.0, 1.0, 1.0, 1.0, 1.0, 1.0, 1.0, 1.0, 1.0, 1.0, 1.0, 1.0, 1.0, 1.0, 1.0, 1.0, 1.0, 1.0, 1.0, 1.0, 1.0, 1.0, 1.0, 1.0, 1.0, 1.0, 1.0, 1.0, 1.0, 1.0, 1.0, 1.0, 1.0, 1.0, 1.0, 1.0, 1.0, 1.0, 1.0, 1.0, 1.0, 1.0, 1.0, 1.0, 1.0, 1.0, 1.0, 1.0, 1.0, 1.0, 1.0, 1.0, 1.0, 1.0, 1.0, 1.0, 1.0, 1.0, 1.0, 1.0, 1.0, 1.0, 1.0, 1.0, 1.0, 1.0, 1.0, 1.0, 1.0, 1.0, 1.0, 1.0, 1.0, 1.0, 1.0, 1.0, 1.0, 1.0, 1.0, 1.0, 1.0, 1.0, 1.0, 1.0, 1.0, 1.0, 1.0, 1.0, 1.0, 1.0, 1.0, 1.0, 1.0, 1.0, 1.0, 1.0, 1.0, 1.0, 1.0, 1.0, 1.0, 1.0, 1.0, 1.0, 1.0, 1.0, 1.0, 1.0, 1.0, 1.0, 1.0, 1.0, 1.0, 1.0, 1.0, 1.0, 1.0, 1.0, 1.0, 1.0, 1.0, 1.0, 1.0, 1.0, 1.0, 1.0, 1.0, 1.0, 1.0, 1.0, 1.0, 1.0, 1.0, 1.0, 1.0, 1.0, 1.0, 1.0, 1.0, 1.0, 1.0, 1.0, 1.0, 1.0, 1.0, 1.0, 1.0, 1.0, 1.0, 1.0, 1.0, 1.0, 1.0, 1.0, 1.0, 1.0, 1.0, 1.0, 1.0, 1.0, 1.0, 1.0, 1.0, 1.0, 1.0, 1.0, 1.0, 1.0, 1.0, 1.0, 1.0, 1.0, 1.0, 1.0, 1.0, 1.0, 1.0, 1.0, 1.0, 1.0, 1.0, 1.0, 1.0, 1.0, 1.0, 1.0, 1.0, 1.0, 1.0, 1.0, 1.0, 1.0, 1.0, 1.0, 1.0, 1.0, 1.0, 1.0, 1.0, 1.0, 1.0, 1.0, 1.0, 1.0, 1.0, 1.0, 1.0, 1.0, 1.0, 1.0, 1.0, 1.0, 1.0, 1.0, 1.0, 1.0, 1.0, 1.0, 1.0, 1.0, 1.0, 1.0, 1.0, 1.0, 1.0, 1.0, 1.0, 1.0, 1.0, 1.0, 1.0, 1.0, 1.0, 1.0, 1.0, 1.0, 1.0, 1.0, 1.0, 1.0, 1.0, 1.0, 1.0, 1.0, 1.0, 1.0, 1.0, 1.0, 1.0, 1.0, 1.0, 1.0, 1.0, 1.0, 1.0, 1.0, 1.0, 1.0, 1.0, 1.0, 1.0, 1.0, 1.0, 1.0, 1.0, 1.0, 1.0, 1.0, 1.0, 1.0, 1.0, 1.0, 1.0, 1.0, 1.0, 1.0, 1.0, 1.0, 1.0, 1.0, 1.0, 1.0, 1.0, 1.0, 1.0, 1.0, 1.0, 1.0, 1.0, 1.0, 1.0, 1.0, 1.0, 1.0, 1.0, 1.0, 1.0, 1.0, 1.0, 1.0, 1.0, 1.0, 1.0, 1.0, 1.0, 1.0, 1.0, 1.0, 1.0, 1.0, 1.0, 1.0, 1.0, 1.0, 1.0, 1.0, 1.0, 1.0, 1.0, 1.0, 1.0, 1.0, 1.0, 1.0, 1.0, 1.0, 1.0, 1.0, 1.0, 1.0, 1.0, 1.0, 1.0, 1.0, 1.0, 1.0, 1.0, 1.0, 1.0, 1.0, 1.0, 1.0, 1.0, 1.0, 1.0, 1.0, 1.0, 1.0, 1.0, 1.0, 1.0, 1.0, 1.0, 1.0, 1.0, 1.0, 1.0, 1.0, 1.0, 1.0, 1.0, 1.0, 1.0, 1.0, 1.0, 1.0, 1.0, 1.0, 1.0, 1.0, 1.0, 1.0, 1.0, 1.0, 1.0, 1.0, 1.0, 1.0, 1.0, 1.0, 1.0, 1.0, 1.0, 1.0, 1.0, 1.0, 1.0, 1.0, 1.0, 1.0])
me_cube_006.update()
arm_armature = bpy.data.armatures.new('Armature')  # bones are not reproduced

# ---- objects
ob_cube_001 = bpy.data.objects.new('Cube.001', me_cube_006)
ob_armature = bpy.data.objects.new('Armature', arm_armature)

# ---- transforms, parenting, visibility, modifiers, constraints
ob_cube_001.parent = ob_armature
ob_cube_001.location = (0.0, 0.0, 1.192e-07)
ob_cube_001.scale = (0.405, 0.3018, 0.4973)
_vg = ob_cube_001.vertex_groups.new(name='spine.001')
for _i, _w in zip([0, 1, 2, 3, 24, 25, 26, 27, 36, 37, 38, 39, 80, 81, 82, 83, 104, 105, 106, 107], [0.99, 1.0, 1.0, 0.999, 0.9978, 0.9999, 0.9865, 1.0, 1.0, 0.9958, 1.0, 1.0, 0.9983, 1.0, 0.9961, 0.9999, 0.9996, 1.0, 1.0, 1.0]): _vg.add([_i], _w, 'REPLACE')
_vg = ob_cube_001.vertex_groups.new(name='Head')
for _i, _w in zip([0, 1, 2, 3, 20, 21, 22, 23, 24, 25, 26, 27, 28, 29, 30, 31, 32, 33, 34, 35, 36, 37, 38, 39, 80, 81, 82, 83, 100, 101, 102, 103, 104, 105, 106, 107, 108, 109, 110, 111], [0.0, 0.0, 0.0, 0.0, 1.0, 1.0, 1.0, 1.0, 0.0, 0.0, 0.0, 0.0, 1.0, 1.0, 1.0, 1.0, 1.0, 1.0, 1.0, 1.0, 0.0, 0.0, 0.0, 0.0, 0.0, 0.0, 0.0, 0.0, 1.0, 1.0, 1.0, 1.0, 0.0, 0.0, 0.0, 0.0, 1.0, 1.0, 1.0, 1.0]): _vg.add([_i], _w, 'REPLACE')
_vg = ob_cube_001.vertex_groups.new(name='UpperArm.L')
for _i, _w in zip([4, 5, 7, 8, 9, 11, 40, 41, 42, 43, 44, 45, 46, 47, 48, 49, 50, 51, 52, 53, 54, 55, 56, 57, 58, 59], [0.002846, 0.9548, 0.9131, 0.008754, 0.9621, 0.9129, 0.3275, 0.6169, 0.4004, 0.4773, 0.5492, 0.4401, 0.21, 0.3902, 0.3364, 0.277, 0.44, 0.2104, 0.3901, 0.3364, 0.2771, 0.6173, 0.3281, 0.5497, 0.4777, 0.4009]): _vg.add([_i], _w, 'REPLACE')
_vg = ob_cube_001.vertex_groups.new(name='LowerArm.L')
for _i, _w in zip([4, 5, 6, 7, 8, 9, 10, 11, 40, 41, 42, 43, 44, 45, 46, 47, 48, 49, 50, 51, 52, 53, 54, 55, 56, 57, 58, 59], [0.9736, 0.04049, 0.9776, 0.08687, 0.9706, 0.02576, 0.9789, 0.08705, 0.6725, 0.3831, 0.5996, 0.5227, 0.4508, 0.5599, 0.79, 0.6098, 0.6636, 0.723, 0.56, 0.7896, 0.6099, 0.6636, 0.7229, 0.3827, 0.6719, 0.4503, 0.5223, 0.5991]): _vg.add([_i], _w, 'REPLACE')
_vg = ob_cube_001.vertex_groups.new(name='Hand.L')
_vg = ob_cube_001.vertex_groups.new(name='UpperArm.R')
for _i, _w in zip([84, 85, 87, 88, 89, 91, 112, 113, 114, 115, 116, 117, 118, 119, 120, 121, 122, 123, 124, 125, 126, 127, 128, 129, 130, 131], [0.002846, 0.9548, 0.9131, 0.008754, 0.9621, 0.9129, 0.3275, 0.6169, 0.4004, 0.4773, 0.5492, 0.4401, 0.21, 0.3902, 0.3364, 0.277, 0.44, 0.2104, 0.3901, 0.3364, 0.2771, 0.6173, 0.3281, 0.5497, 0.4777, 0.4009]): _vg.add([_i], _w, 'REPLACE')
_vg = ob_cube_001.vertex_groups.new(name='LowerArm.R')
for _i, _w in zip([84, 85, 86, 87, 88, 89, 90, 91, 112, 113, 114, 115, 116, 117, 118, 119, 120, 121, 122, 123, 124, 125, 126, 127, 128, 129, 130, 131], [0.9736, 0.04049, 0.9776, 0.08687, 0.9706, 0.02576, 0.9789, 0.08705, 0.6725, 0.3831, 0.5996, 0.5227, 0.4508, 0.5599, 0.79, 0.6098, 0.6636, 0.723, 0.56, 0.7896, 0.6099, 0.6636, 0.7229, 0.3827, 0.6719, 0.4503, 0.5223, 0.5991]): _vg.add([_i], _w, 'REPLACE')
_vg = ob_cube_001.vertex_groups.new(name='Hand.R')
_vg = ob_cube_001.vertex_groups.new(name='UpperLeg.L')
for _i, _w in zip([12, 13, 14, 15, 16, 17, 18, 19, 60, 61, 62, 63, 64, 65, 66, 67, 68, 69, 70, 71, 72, 73, 74, 75, 76, 77, 78, 79], [0.01547, 0.9541, 0.02823, 0.9522, 0.03676, 0.9479, 0.03608, 0.9392, 0.6524, 0.3179, 0.5722, 0.4858, 0.399, 0.3578, 0.6316, 0.4266, 0.4997, 0.5679, 0.3444, 0.6468, 0.4204, 0.5015, 0.5767, 0.6798, 0.2908, 0.587, 0.4862, 0.3848]): _vg.add([_i], _w, 'REPLACE')
_vg = ob_cube_001.vertex_groups.new(name='LowerLeg.L')
for _i, _w in zip([12, 13, 14, 15, 16, 17, 18, 19, 60, 61, 62, 63, 64, 65, 66, 67, 68, 69, 70, 71, 72, 73, 74, 75, 76, 77, 78, 79], [0.9673, 0.04186, 0.9609, 0.04561, 0.9566, 0.05207, 0.957, 0.06077, 0.3476, 0.6821, 0.4278, 0.5142, 0.601, 0.6422, 0.3684, 0.5734, 0.5003, 0.4321, 0.6556, 0.3532, 0.5796, 0.4985, 0.4233, 0.3202, 0.7092, 0.413, 0.5138, 0.6152]): _vg.add([_i], _w, 'REPLACE')
_vg = ob_cube_001.vertex_groups.new(name='UpperLeg.R')
for _i, _w in zip([92, 93, 94, 95, 96, 97, 98, 99, 132, 133, 134, 135, 136, 137, 138, 139, 140, 141, 142, 143, 144, 145, 146, 147, 148, 149, 150, 151], [0.01547, 0.9541, 0.02823, 0.9522, 0.03676, 0.9479, 0.03608, 0.9392, 0.6524, 0.3179, 0.5722, 0.4858, 0.399, 0.3578, 0.6316, 0.4266, 0.4997, 0.5679, 0.3444, 0.6468, 0.4204, 0.5015, 0.5767, 0.6798, 0.2908, 0.587, 0.4862, 0.3848]): _vg.add([_i], _w, 'REPLACE')
_vg = ob_cube_001.vertex_groups.new(name='LowerLeg.R')
for _i, _w in zip([92, 93, 94, 95, 96, 97, 98, 99, 132, 133, 134, 135, 136, 137, 138, 139, 140, 141, 142, 143, 144, 145, 146, 147, 148, 149, 150, 151], [0.9673, 0.04186, 0.9609, 0.04561, 0.9566, 0.05207, 0.957, 0.06077, 0.3476, 0.6821, 0.4278, 0.5142, 0.601, 0.6422, 0.3684, 0.5734, 0.5003, 0.4321, 0.6556, 0.3532, 0.5796, 0.4985, 0.4233, 0.3202, 0.7092, 0.413, 0.5138, 0.6152]): _vg.add([_i], _w, 'REPLACE')
_vg = ob_cube_001.vertex_groups.new(name='LegPole.L')
_vg = ob_cube_001.vertex_groups.new(name='LegPole.R')
_m = ob_cube_001.modifiers.new('Armature', 'ARMATURE')
_m.object = ob_armature
ob_armature.location = (0.0, 0.0, 0.0)
ob_armature.scale = (0.4873, 0.4873, 0.4873)
ob_armature.show_name = True
ob_armature.show_in_front = True

# ---- collection membership
col_collection.objects.link(ob_cube_001)
col_collection.objects.link(ob_armature)

# ---- scene / render settings (as saved in the file)
scene.frame_start = 1; scene.frame_end = 20; scene.frame_set(1)
scene.render.engine = 'BLENDER_EEVEE_NEXT'
scene.render.fps = 60
scene.render.bake_bias = 0.0
scene.render.bake_samples = 0
scene.cycles.sampling_pattern = 'TABULATED_SOBOL'
scene.eevee.use_volume_custom_range = False
bpy.context.view_layer.update()

# ---- added for rendering (the .blend has no active camera and no usable light): camera, sun
cam_auto = bpy.data.cameras.new('AutoCamera')
cam_auto.lens = 50.0
cam_auto.sensor_width = 36.0
cam_auto.clip_end = 1000.0
ob_auto_camera = bpy.data.objects.new('AutoCamera', cam_auto)
scene.collection.objects.link(ob_auto_camera)
ob_auto_camera.location = (1.39036, -1.66843, 1.73261)
ob_auto_camera.rotation_euler = (1.09748, -7.21219e-08, 0.694738)
scene.camera = ob_auto_camera
light_auto_sun = bpy.data.lights.new('AutoSun', 'SUN')
light_auto_sun.energy = 3.0
light_auto_sun.angle = 0.0523599
ob_auto_sun = bpy.data.objects.new('AutoSun', light_auto_sun)
scene.collection.objects.link(ob_auto_sun)
ob_auto_sun.rotation_euler = (0.872665, 0.174533, 0.523599)
bpy.context.view_layer.update()
